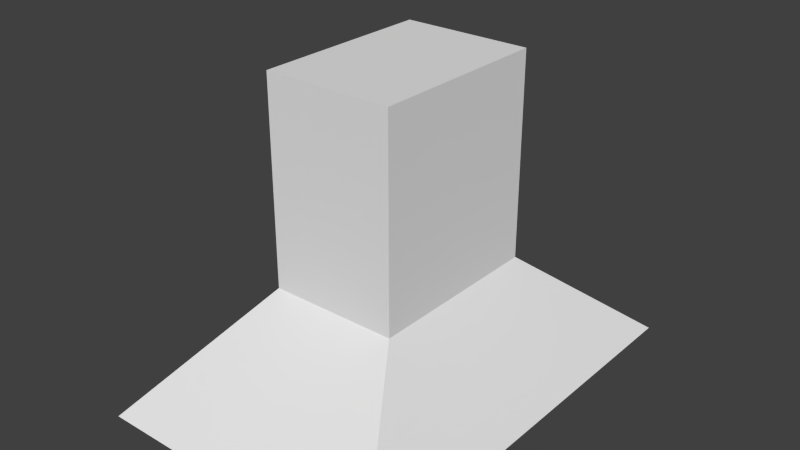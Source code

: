 # Source: TreeStumpCollision.blend  (saved by Blender 2.76.0; exported with 4.5.12 LTS)
import bpy
from mathutils import Matrix  # noqa: F401  (used for matrix-valued properties, if any)

bpy.ops.wm.read_factory_settings(use_empty=True)
scene = bpy.context.scene
scene.name = 'Scene'

# ---- collections
col_collection_1 = bpy.data.collections.new('Collection 1'); scene.collection.children.link(col_collection_1)

# ---- world
world_world = bpy.data.worlds.new('World'); scene.world = world_world
world_world.color = (0.05088, 0.05088, 0.05088)
world_world.use_sun_shadow = False
world_world.sun_shadow_jitter_overblur = 0.0
world_world.cycles.sampling_method = 'MANUAL'
world_world.cycles.sample_map_resolution = 256

# ---- meshes
me_cube_001 = bpy.data.meshes.new('Cube.001')
me_cube_001.from_pydata([(-1.094, -1.581, -2.473), (-1.094, -1.581, 0.9829), (-1.094, 1.514, -2.473), (-1.094, 1.514, 0.9829), (1.094, -1.581, -2.473), (1.094, -1.581, 0.9829), (1.094, 1.514, -2.473), (1.094, 1.514, 0.9829), (-2.498, -3.747, -4.289), (-2.498, 3.68, -4.289), (2.498, -3.747, -4.289), (2.498, 3.68, -4.289)], [], [(1, 3, 2, 0), (3, 7, 6, 2), (7, 5, 4, 6), (5, 1, 0, 4), (2, 6, 11, 9), (5, 7, 3, 1), (8, 9, 11, 10), (4, 0, 8, 10), (6, 4, 10, 11), (0, 2, 9, 8)])
me_cube_001.use_remesh_preserve_volume = False
me_cube_001.use_remesh_preserve_attributes = False
me_cube_001.use_mirror_vertex_groups = False
me_cube_001.update()

# ---- objects
ob_cube_001 = bpy.data.objects.new('Cube.001', me_cube_001)

# ---- transforms, parenting, visibility, modifiers, constraints
ob_cube_001.location = (0.0, 0.0, 4.225)
ob_cube_001.lineart.crease_threshold = 0.0

# ---- collection membership
col_collection_1.objects.link(ob_cube_001)

# ---- scene / render settings (as saved in the file)
scene.frame_start = 1; scene.frame_end = 250; scene.frame_set(1)
scene.render.engine = 'BLENDER_EEVEE_NEXT'
scene.render.resolution_percentage = 50
scene.render.dither_intensity = 0.0
scene.cycles.use_denoising = False
scene.cycles.samples = 10
scene.cycles.sampling_pattern = 'TABULATED_SOBOL'
scene.cycles.light_sampling_threshold = 0.0
scene.cycles.use_adaptive_sampling = False
scene.cycles.use_light_tree = False
scene.cycles.blur_glossy = 0.0
scene.cycles.pixel_filter_type = 'GAUSSIAN'
scene.cycles.sample_clamp_indirect = 0.0
scene.view_settings.view_transform = 'Standard'
bpy.context.view_layer.update()

# ---- added for rendering (the .blend has no active camera and no usable light): camera, sun
cam_auto = bpy.data.cameras.new('AutoCamera')
cam_auto.lens = 50.0
cam_auto.sensor_width = 36.0
cam_auto.clip_end = 1000.0
ob_auto_camera = bpy.data.objects.new('AutoCamera', cam_auto)
scene.collection.objects.link(ob_auto_camera)
ob_auto_camera.location = (9.61093, -11.5668, 10.2608)
ob_auto_camera.rotation_euler = (1.09748, -7.21219e-08, 0.694738)
scene.camera = ob_auto_camera
light_auto_sun = bpy.data.lights.new('AutoSun', 'SUN')
light_auto_sun.energy = 3.0
light_auto_sun.angle = 0.0523599
ob_auto_sun = bpy.data.objects.new('AutoSun', light_auto_sun)
scene.collection.objects.link(ob_auto_sun)
ob_auto_sun.rotation_euler = (0.872665, 0.174533, 0.523599)
bpy.context.view_layer.update()
